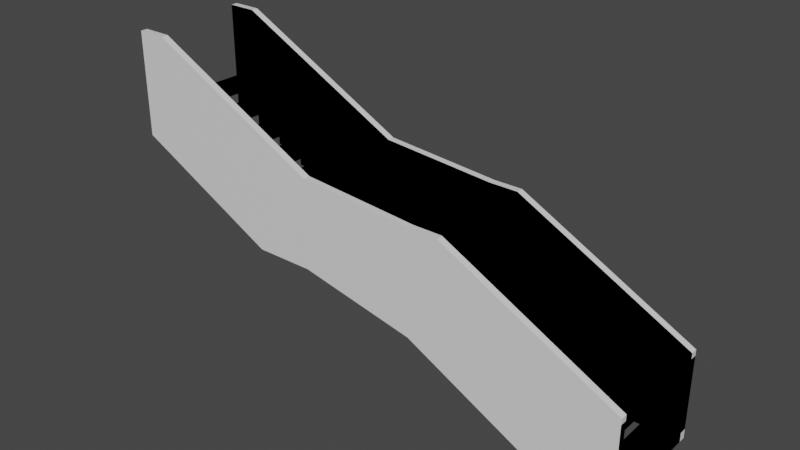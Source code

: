 # Source: stairs.blend  (saved by Blender 3.5.10; exported with 4.5.12 LTS)
import bpy
from mathutils import Matrix  # noqa: F401  (used for matrix-valued properties, if any)

bpy.ops.wm.read_factory_settings(use_empty=True)
scene = bpy.context.scene
scene.name = 'Scene'

# ---- collections
col_collection = bpy.data.collections.new('Collection'); scene.collection.children.link(col_collection)

# ---- materials (node trees are filled in below, after node groups)
mat_material = bpy.data.materials.new('Material')
mat_material.alpha_threshold = 0.0
mat_material.use_transparent_shadow = False
mat_material.roughness = 0.5
mat_material.line_color = (0.0, 0.0, 0.0, 1.0)

# ---- material node trees
mat_material.use_nodes = True; mat_material.node_tree.nodes.clear()
_N = mat_material.node_tree.nodes; _L = mat_material.node_tree.links
n0 = _N.new('ShaderNodeOutputMaterial'); n0.name = 'Material Output'; n0.location = (300, 300)
n1 = _N.new('ShaderNodeBsdfPrincipled'); n1.name = 'Principled BSDF'; n1.location = (10, 300)
n1.distribution = 'GGX'
n1.subsurface_method = 'RANDOM_WALK_SKIN'
n1.inputs[3].default_value = 1.45
n1.inputs[27].default_value = (0.0, 0.0, 0.0, 1.0)
n1.inputs[28].default_value = 1.0
_L.new(n1.outputs[0], n0.inputs[0])
n0.is_active_output = True

# ---- world
world_world = bpy.data.worlds.new('World'); scene.world = world_world
world_world.use_nodes = True; world_world.node_tree.nodes.clear()
_N = world_world.node_tree.nodes; _L = world_world.node_tree.links
n0 = _N.new('ShaderNodeOutputWorld'); n0.name = 'World Output'; n0.location = (300, 300)
n1 = _N.new('ShaderNodeBackground'); n1.name = 'Background'; n1.location = (10, 300)
n1.inputs[0].default_value = (0.05088, 0.05088, 0.05088, 1.0)
_L.new(n1.outputs[0], n0.inputs[0])
n0.is_active_output = True
world_world.color = (0.05088, 0.05088, 0.05088)
world_world.use_sun_shadow = False
world_world.sun_shadow_jitter_overblur = 0.0

# ---- meshes
me_cube = bpy.data.meshes.new('Cube')
me_cube.from_pydata([(1.0, 1.0, -1.0), (1.0, -1.0, -1.0), (-1.0, 1.0, 1.0), (-1.0, -1.0, 1.0), (1.0, 1.0, -0.7143), (-1.0, -1.0, 0.4286), (-1.0, -1.0, 0.7143), (1.0, -1.0, -0.7143), (-1.0, 1.0, 0.7143), (-1.0, 1.0, 0.4286), (0.7143, 1.0, -1.0), (0.4286, 1.0, -1.0), (-0.7143, -1.0, 1.0), (0.4286, -1.0, -1.0), (0.7143, -1.0, -1.0), (-0.7143, 1.0, 1.0), (0.1429, 1.0, -0.7143), (0.4286, 1.0, -0.7143), (0.7143, 1.0, -0.7143), (-0.1429, 1.0, -0.4286), (0.1429, 1.0, -0.4286), (0.4286, 1.0, -0.4286), (0.7143, 1.0, -0.4286), (-0.4286, 1.0, -0.1429), (-0.1429, 1.0, -0.1429), (0.1429, 1.0, -0.1429), (0.4286, 1.0, -0.1429), (-0.7143, 1.0, 0.1429), (-0.4286, 1.0, 0.1429), (-0.1429, 1.0, 0.1429), (0.1429, 1.0, 0.1429), (-0.7143, 1.0, 0.4286), (-0.4286, 1.0, 0.4286), (-0.1429, 1.0, 0.4286), (-0.7143, 1.0, 0.7143), (-0.4286, 1.0, 0.7143), (0.7143, -1.0, -0.7143), (0.4286, -1.0, -0.7143), (0.1429, -1.0, -0.7143), (0.7143, -1.0, -0.4286), (0.4286, -1.0, -0.4286), (0.1429, -1.0, -0.4286), (-0.1429, -1.0, -0.4286), (0.4286, -1.0, -0.1429), (0.1429, -1.0, -0.1429), (-0.1429, -1.0, -0.1429), (-0.4286, -1.0, -0.1429), (0.1429, -1.0, 0.1429), (-0.1429, -1.0, 0.1429), (-0.4286, -1.0, 0.1429), (-0.7143, -1.0, 0.1429), (-0.1429, -1.0, 0.4286), (-0.4286, -1.0, 0.4286), (-0.7143, -1.0, 0.4286), (-0.4286, -1.0, 0.7143), (-0.7143, -1.0, 0.7143), (-0.7143, -1.0, 0.8899), (-1.0, -1.0, 0.8899), (-1.0, 1.0, 0.8899), (0.7143, 1.0, -0.8244), (1.0, 1.0, -0.8244), (1.0, -1.0, -0.8244), (-0.7143, 1.0, 0.8899), (0.4286, 1.0, -0.5387), (0.7143, 1.0, -0.5387), (0.1429, 1.0, -0.253), (0.4286, 1.0, -0.253), (-0.1429, 1.0, 0.03272), (0.1429, 1.0, 0.03272), (-0.4286, 1.0, 0.3184), (-0.1429, 1.0, 0.3184), (-0.7143, 1.0, 0.6041), (-0.4286, 1.0, 0.6041), (0.7143, -1.0, -0.8244), (0.7143, -1.0, -0.5387), (0.4286, -1.0, -0.5387), (0.4286, -1.0, -0.253), (0.1429, -1.0, -0.253), (0.1429, -1.0, 0.03272), (-0.1429, -1.0, 0.03272), (-0.1429, -1.0, 0.3184), (-0.4286, -1.0, 0.3184), (-0.4286, -1.0, 0.6041), (-0.7143, -1.0, 0.6041), (1.0, 1.0, 0.399), (1.0, -1.0, 0.399), (-1.0, 1.0, 2.399), (-1.0, -1.0, 2.399), (1.0, 1.0, 0.6847), (1.0, -1.0, 0.6847), (-0.7143, -1.0, 2.399), (-0.7143, 1.0, 2.399), (0.7143, 1.0, 0.6847), (0.4286, 1.0, 0.9705), (0.7143, 1.0, 0.9705), (0.1429, 1.0, 1.256), (0.4286, 1.0, 1.256), (-0.1429, 1.0, 1.542), (0.1429, 1.0, 1.542), (-0.4286, 1.0, 1.828), (-0.1429, 1.0, 1.828), (-0.7143, 1.0, 2.113), (-0.4286, 1.0, 2.113), (0.7143, -1.0, 0.6847), (0.7143, -1.0, 0.9705), (0.4286, -1.0, 0.9705), (0.4286, -1.0, 1.256), (0.1429, -1.0, 1.256), (0.1429, -1.0, 1.542), (-0.1429, -1.0, 1.542), (-0.1429, -1.0, 1.828), (-0.4286, -1.0, 1.828), (-0.4286, -1.0, 2.113), (-0.7143, -1.0, 2.113), (-0.7143, -1.0, 2.289), (1.0, 1.0, 0.5746), (1.0, -1.0, 0.5746), (-0.7143, 1.0, 2.289), (0.7143, 1.0, 0.8603), (0.4286, 1.0, 1.146), (0.1429, 1.0, 1.432), (-0.1429, 1.0, 1.717), (-0.4286, 1.0, 2.003), (0.7143, -1.0, 0.8603), (0.4286, -1.0, 1.146), (0.1429, -1.0, 1.432), (-0.1429, -1.0, 1.717), (-0.4286, -1.0, 2.003), (-2.134, -1.0, 1.0), (-2.134, 1.0, 1.0), (-2.11, -1.0, 0.8899), (-2.11, 1.0, 0.8899), (-2.133, 1.0, 0.8907), (-2.133, -1.0, 0.8907), (-4.133, 1.0, 2.891), (-4.133, -1.0, 2.891), (-2.133, 1.0, 1.176), (-4.133, -1.0, 2.319), (-4.133, -1.0, 2.605), (-2.133, -1.0, 1.176), (-4.133, 1.0, 2.605), (-4.133, 1.0, 2.319), (-2.419, 1.0, 0.8907), (-2.704, 1.0, 0.8907), (-3.847, -1.0, 2.891), (-2.704, -1.0, 0.8907), (-2.419, -1.0, 0.8907), (-3.847, 1.0, 2.891), (-2.99, 1.0, 1.176), (-2.704, 1.0, 1.176), (-2.419, 1.0, 1.176), (-3.276, 1.0, 1.462), (-2.99, 1.0, 1.462), (-2.704, 1.0, 1.462), (-2.419, 1.0, 1.462), (-3.562, 1.0, 1.748), (-3.276, 1.0, 1.748), (-2.99, 1.0, 1.748), (-2.704, 1.0, 1.748), (-3.847, 1.0, 2.034), (-3.562, 1.0, 2.034), (-3.276, 1.0, 2.034), (-2.99, 1.0, 2.034), (-3.847, 1.0, 2.319), (-3.562, 1.0, 2.319), (-3.276, 1.0, 2.319), (-3.847, 1.0, 2.605), (-3.562, 1.0, 2.605), (-2.419, -1.0, 1.176), (-2.704, -1.0, 1.176), (-2.99, -1.0, 1.176), (-2.419, -1.0, 1.462), (-2.704, -1.0, 1.462), (-2.99, -1.0, 1.462), (-3.276, -1.0, 1.462), (-2.704, -1.0, 1.748), (-2.99, -1.0, 1.748), (-3.276, -1.0, 1.748), (-3.562, -1.0, 1.748), (-2.99, -1.0, 2.034), (-3.276, -1.0, 2.034), (-3.562, -1.0, 2.034), (-3.847, -1.0, 2.034), (-3.276, -1.0, 2.319), (-3.562, -1.0, 2.319), (-3.847, -1.0, 2.319), (-3.562, -1.0, 2.605), (-3.847, -1.0, 2.605), (-3.847, -1.0, 2.781), (-4.133, -1.0, 2.781), (-4.133, 1.0, 2.781), (-2.419, 1.0, 1.066), (-2.133, 1.0, 1.066), (-2.133, -1.0, 1.066), (-3.847, 1.0, 2.781), (-2.704, 1.0, 1.352), (-2.419, 1.0, 1.352), (-2.99, 1.0, 1.638), (-2.704, 1.0, 1.638), (-3.276, 1.0, 1.923), (-2.99, 1.0, 1.923), (-3.562, 1.0, 2.209), (-3.276, 1.0, 2.209), (-3.847, 1.0, 2.495), (-3.562, 1.0, 2.495), (-2.419, -1.0, 1.066), (-2.419, -1.0, 1.352), (-2.704, -1.0, 1.352), (-2.704, -1.0, 1.638), (-2.99, -1.0, 1.638), (-2.99, -1.0, 1.923), (-3.276, -1.0, 1.923), (-3.276, -1.0, 2.209), (-3.562, -1.0, 2.209), (-3.562, -1.0, 2.495), (-3.847, -1.0, 2.495), (-2.133, 1.0, 2.29), (-2.133, -1.0, 2.29), (-4.133, 1.0, 4.29), (-4.133, -1.0, 4.29), (-2.133, 1.0, 2.575), (-2.133, -1.0, 2.575), (-3.847, -1.0, 4.29), (-3.847, 1.0, 4.29), (-2.419, 1.0, 2.575), (-2.704, 1.0, 2.861), (-2.419, 1.0, 2.861), (-2.99, 1.0, 3.147), (-2.704, 1.0, 3.147), (-3.276, 1.0, 3.433), (-2.99, 1.0, 3.433), (-3.562, 1.0, 3.718), (-3.276, 1.0, 3.718), (-3.847, 1.0, 4.004), (-3.562, 1.0, 4.004), (-2.419, -1.0, 2.575), (-2.419, -1.0, 2.861), (-2.704, -1.0, 2.861), (-2.704, -1.0, 3.147), (-2.99, -1.0, 3.147), (-2.99, -1.0, 3.433), (-3.276, -1.0, 3.433), (-3.276, -1.0, 3.718), (-3.562, -1.0, 3.718), (-3.562, -1.0, 4.004), (-3.847, -1.0, 4.004), (-3.847, -1.0, 4.18), (-2.133, 1.0, 2.465), (-2.133, -1.0, 2.465), (-3.847, 1.0, 4.18), (-2.419, 1.0, 2.751), (-2.704, 1.0, 3.037), (-2.99, 1.0, 3.322), (-3.276, 1.0, 3.608), (-3.562, 1.0, 3.894), (-2.419, -1.0, 2.751), (-2.704, -1.0, 3.037), (-2.99, -1.0, 3.322), (-3.276, -1.0, 3.608), (-3.562, -1.0, 3.894), (-2.133, 1.0, 1.59), (-2.133, -1.0, 1.59), (1.0, 1.131, -1.0), (1.0, 1.131, -0.7143), (-1.0, 1.131, 0.4286), (0.7143, 1.131, -1.0), (0.4286, 1.131, -1.0), (0.1429, 1.131, -0.7143), (0.4286, 1.131, -0.7143), (-0.1429, 1.131, -0.4286), (0.1429, 1.131, -0.4286), (-0.4286, 1.131, -0.1429), (-0.1429, 1.131, -0.1429), (-0.7143, 1.131, 0.1429), (-0.4286, 1.131, 0.1429), (-0.7143, 1.131, 0.4286), (-1.0, 1.131, 0.8899), (1.0, 1.131, -0.8244), (1.0, 1.131, 0.399), (-1.0, 1.131, 2.399), (1.0, 1.131, 0.6847), (-0.7143, 1.131, 2.399), (0.4286, 1.131, 1.256), (0.1429, 1.131, 1.542), (-0.1429, 1.131, 1.828), (-0.4286, 1.131, 2.113), (1.0, 1.131, 0.5746), (-2.133, 1.131, 0.8907), (-4.133, 1.131, 2.891), (-4.133, 1.131, 2.605), (-4.133, 1.131, 2.319), (-2.419, 1.131, 0.8907), (-2.704, 1.131, 0.8907), (-2.99, 1.131, 1.176), (-2.704, 1.131, 1.176), (-3.562, 1.131, 1.748), (-3.276, 1.131, 1.748), (-3.847, 1.131, 2.034), (-3.562, 1.131, 2.034), (-3.847, 1.131, 2.319), (-4.133, 1.131, 2.781), (-4.133, 1.131, 4.29), (-2.133, 1.131, 2.575), (-3.847, 1.131, 4.29), (-2.419, 1.131, 2.861), (-2.704, 1.131, 3.147), (-2.99, 1.131, 3.433), (-3.276, 1.131, 3.718), (-3.562, 1.131, 4.004)], [(151, 293), (151, 295)], [(22, 21, 63, 64), (55, 12, 3, 6), (6, 3, 2, 8), (10, 0, 1, 14), (10, 18, 4, 0), (0, 4, 7, 1), (53, 55, 6, 5), (52, 54, 55, 53), (48, 51, 52, 49), (49, 52, 53, 50), (44, 47, 48, 45), (45, 48, 49, 46), (40, 43, 44, 41), (41, 44, 45, 42), (36, 39, 40, 37), (37, 40, 41, 38), (1, 7, 36, 14), (14, 36, 37, 13), (9, 8, 34, 31), (31, 34, 35, 32), (27, 31, 32, 28), (28, 32, 33, 29), (23, 28, 29, 24), (24, 29, 30, 25), (19, 24, 25, 20), (20, 25, 26, 21), (16, 20, 21, 17), (17, 21, 22, 18), (11, 17, 18, 10), (8, 2, 15, 34), (18, 36, 73, 59), (3, 12, 56, 57), (44, 43, 76, 77), (39, 22, 64, 74), (33, 32, 69, 70), (21, 40, 75, 63), (62, 58, 57, 56), (72, 82, 83, 71), (69, 81, 80, 70), (67, 79, 78, 68), (65, 77, 76, 66), (63, 75, 74, 64), (59, 73, 61, 60), (34, 35, 72, 71), (15, 2, 58, 62), (36, 7, 61, 73), (35, 54, 82, 72), (4, 18, 59, 60), (55, 34, 71, 83), (48, 47, 78, 79), (7, 4, 60, 61), (12, 15, 62, 56), (26, 25, 65, 66), (32, 52, 81, 69), (51, 33, 70, 80), (52, 51, 80, 81), (29, 48, 79, 67), (40, 39, 74, 75), (47, 30, 68, 78), (54, 55, 83, 82), (30, 29, 67, 68), (25, 44, 77, 65), (43, 26, 66, 76), (15, 12, 3, 2), (34, 55, 54, 35), (52, 32, 33, 51), (48, 29, 30, 47), (44, 25, 26, 43), (40, 21, 22, 39), (36, 18, 4, 7), (51, 48, 109, 110), (18, 22, 94, 92), (12, 56, 114, 90), (4, 0, 84, 88), (26, 25, 95, 96), (32, 35, 102, 99), (66, 26, 96, 119), (44, 43, 106, 107), (7, 1, 85, 89), (47, 44, 107, 108), (34, 15, 91, 101), (3, 12, 90, 87), (30, 29, 97, 98), (80, 51, 110, 126), (35, 72, 122, 102), (29, 33, 100, 97), (12, 55, 113, 90), (48, 47, 108, 109), (43, 40, 105, 106), (30, 68, 120, 98), (15, 2, 86, 91), (33, 32, 99, 100), (62, 15, 91, 117), (25, 30, 98, 95), (52, 51, 110, 111), (7, 61, 116, 89), (34, 35, 102, 101), (70, 33, 100, 121), (39, 36, 103, 104), (54, 82, 127, 112), (36, 7, 89, 103), (64, 22, 94, 118), (54, 55, 113, 112), (60, 4, 88, 115), (21, 26, 96, 93), (4, 18, 92, 88), (74, 39, 104, 123), (22, 21, 93, 94), (54, 52, 111, 112), (43, 76, 124, 106), (47, 78, 125, 108), (40, 39, 104, 105), (94, 88, 102, 100, 91, 98, 96), (92, 94, 88), (93, 96, 94), (95, 98, 96), (97, 100, 98), (99, 102, 100), (101, 102, 91), (113, 90, 112), (111, 110, 112), (109, 108, 110), (107, 106, 108), (105, 104, 106), (103, 89, 104), (57, 58, 131, 130), (2, 3, 128, 129), (154, 153, 195, 196), (187, 144, 135, 138), (138, 135, 134, 140), (129, 128, 133, 132), (142, 150, 136, 132), (131, 132, 133, 130), (185, 187, 138, 137), (184, 186, 187, 185), (180, 183, 184, 181), (181, 184, 185, 182), (176, 179, 180, 177), (177, 180, 181, 178), (172, 175, 176, 173), (173, 176, 177, 174), (168, 171, 172, 169), (169, 172, 173, 170), (133, 139, 168, 146), (146, 168, 169, 145), (141, 140, 166, 163), (163, 166, 167, 164), (159, 163, 164, 160), (160, 164, 165, 161), (155, 160, 161, 156), (156, 161, 162, 157), (151, 156, 157, 152), (152, 157, 158, 153), (148, 152, 153, 149), (149, 153, 154, 150), (143, 149, 150, 142), (140, 134, 147, 166), (150, 168, 205, 191), (135, 144, 188, 189), (176, 175, 208, 209), (171, 154, 196, 206), (165, 164, 201, 202), (153, 172, 207, 195), (194, 190, 189, 188), (204, 214, 215, 203), (201, 213, 212, 202), (199, 211, 210, 200), (197, 209, 208, 198), (195, 207, 206, 196), (191, 205, 193, 192), (166, 167, 204, 203), (147, 134, 190, 194), (168, 139, 193, 205), (167, 186, 214, 204), (136, 150, 191, 192), (187, 166, 203, 215), (180, 179, 210, 211), (139, 136, 192, 193), (144, 147, 194, 188), (158, 157, 197, 198), (164, 184, 213, 201), (183, 165, 202, 212), (184, 183, 212, 213), (161, 180, 211, 199), (172, 171, 206, 207), (179, 162, 200, 210), (186, 187, 215, 214), (162, 161, 199, 200), (157, 176, 209, 197), (175, 158, 198, 208), (147, 144, 135, 134), (166, 187, 186, 167), (184, 164, 165, 183), (180, 161, 162, 179), (176, 157, 158, 175), (172, 153, 154, 171), (168, 150, 136, 139), (183, 180, 241, 242), (150, 154, 226, 224), (144, 188, 246, 222), (136, 132, 260, 216, 220), (158, 157, 227, 228), (164, 167, 234, 231), (198, 158, 228, 251), (176, 175, 238, 239), (139, 133, 261, 217, 221), (179, 176, 239, 240), (166, 147, 223, 233), (135, 144, 222, 219), (162, 161, 229, 230), (212, 183, 242, 258), (167, 204, 254, 234), (161, 165, 232, 229), (144, 187, 245, 222), (180, 179, 240, 241), (175, 172, 237, 238), (162, 200, 252, 230), (147, 134, 218, 223), (165, 164, 231, 232), (194, 147, 223, 249), (157, 162, 230, 227), (184, 183, 242, 243), (139, 193, 248, 221), (166, 167, 234, 233), (202, 165, 232, 253), (171, 168, 235, 236), (186, 214, 259, 244), (168, 139, 221, 235), (196, 154, 226, 250), (186, 187, 245, 244), (192, 136, 220, 247), (153, 158, 228, 225), (136, 150, 224, 220), (206, 171, 236, 255), (154, 153, 225, 226), (186, 184, 243, 244), (175, 208, 256, 238), (179, 210, 257, 240), (172, 171, 236, 237), (226, 220, 234, 232, 223, 230, 228), (224, 226, 220), (225, 228, 226), (227, 230, 228), (229, 232, 230), (231, 234, 232), (233, 234, 223), (245, 222, 244), (243, 242, 244), (241, 240, 242), (239, 238, 240), (237, 236, 238), (235, 221, 236), (3, 57, 133, 128), (2, 129, 132, 58), (129, 2, 86, 220), (221, 87, 3, 128), (19, 20, 270, 269), (159, 160, 298, 297), (142, 132, 287, 291), (230, 223, 303, 306), (91, 86, 279, 281), (220, 86, 279, 302), (143, 142, 291, 292), (228, 230, 306, 305), (141, 163, 299, 290), (23, 24, 272, 271), (58, 132, 287, 276), (226, 228, 305, 304), (230, 232, 307, 306), (102, 88, 280, 285), (190, 134, 288, 300), (148, 149, 294, 293), (223, 234, 308, 303), (4, 88, 280, 263), (27, 28, 274, 273), (84, 0, 262, 278), (10, 0, 262, 265), (98, 91, 281, 283), (134, 140, 289, 288), (11, 10, 265, 266), (96, 98, 283, 282), (140, 141, 290, 289), (9, 31, 275, 264), (218, 134, 288, 301), (223, 218, 301, 303), (155, 156, 296, 295), (98, 100, 284, 283), (16, 17, 268, 267), (91, 102, 285, 281), (234, 220, 302, 308), (60, 115, 286, 277), (301, 288, 300, 289, 290, 297, 295, 293, 292, 291, 287, 264, 273, 271, 269, 266, 265, 262, 277, 263, 278, 286, 280, 282, 283, 284, 285, 281, 279, 302, 304, 305, 306, 307, 308, 303), (266, 269, 267)])
_uv = me_cube.uv_layers.new(name='UVMap')
_uv.uv.foreach_set('vector', [0.4464, 0.4643, 0.4464, 0.4286, 0.4464, 0.4286, 0.4464, 0.4643, 0.5893, 0.9643, 0.625, 0.9643, 0.625, 1.0, 0.5893, 1.0, 0.5893, 0.0, 0.625, 0.0, 0.625, 0.25, 0.5893, 0.25, 0.3393, 0.5, 0.375, 0.5, 0.375, 0.75, 0.3393, 0.75, 0.375, 0.4643, 0.4107, 0.4643, 0.4107, 0.5, 0.375, 0.5, 0.375, 0.5, 0.4107, 0.5, 0.4107, 0.75, 0.375, 0.75, 0.5536, 0.9643, 0.5893, 0.9643, 0.5893, 1.0, 0.5536, 1.0, 0.5536, 0.9286, 0.5893, 0.9286, 0.5893, 0.9643, 0.5536, 0.9643, 0.5179, 0.8929, 0.5536, 0.8929, 0.5536, 0.9286, 0.5179, 0.9286, 0.5179, 0.9286, 0.5536, 0.9286, 0.5536, 0.9643, 0.5179, 0.9643, 0.4821, 0.8571, 0.5179, 0.8571, 0.5179, 0.8929, 0.4821, 0.8929, 0.4821, 0.8929, 0.5179, 0.8929, 0.5179, 0.9286, 0.4821, 0.9286, 0.4464, 0.8214, 0.4821, 0.8214, 0.4821, 0.8571, 0.4464, 0.8571, 0.4464, 0.8571, 0.4821, 0.8571, 0.4821, 0.8929, 0.4464, 0.8929, 0.4107, 0.7857, 0.4464, 0.7857, 0.4464, 0.8214, 0.4107, 0.8214, 0.4107, 0.8214, 0.4464, 0.8214, 0.4464, 0.8571, 0.4107, 0.8571, 0.375, 0.75, 0.4107, 0.75, 0.4107, 0.7857, 0.375, 0.7857, 0.375, 0.7857, 0.4107, 0.7857, 0.4107, 0.8214, 0.375, 0.8214, 0.5536, 0.25, 0.5893, 0.25, 0.5893, 0.2857, 0.5536, 0.2857, 0.5536, 0.2857, 0.5893, 0.2857, 0.5893, 0.3214, 0.5536, 0.3214, 0.5179, 0.2857, 0.5536, 0.2857, 0.5536, 0.3214, 0.5179, 0.3214, 0.5179, 0.3214, 0.5536, 0.3214, 0.5536, 0.3571, 0.5179, 0.3571, 0.4821, 0.3214, 0.5179, 0.3214, 0.5179, 0.3571, 0.4821, 0.3571, 0.4821, 0.3571, 0.5179, 0.3571, 0.5179, 0.3929, 0.4821, 0.3929, 0.4464, 0.3571, 0.4821, 0.3571, 0.4821, 0.3929, 0.4464, 0.3929, 0.4464, 0.3929, 0.4821, 0.3929, 0.4821, 0.4286, 0.4464, 0.4286, 0.4107, 0.3929, 0.4464, 0.3929, 0.4464, 0.4286, 0.4107, 0.4286, 0.4107, 0.4286, 0.4464, 0.4286, 0.4464, 0.4643, 0.4107, 0.4643, 0.375, 0.4286, 0.4107, 0.4286, 0.4107, 0.4643, 0.375, 0.4643, 0.5893, 0.25, 0.625, 0.25, 0.625, 0.2857, 0.5893, 0.2857, 0.0, 0.0, 0.0, 0.0, 0.0, 0.0, 0.0, 0.0, 0.625, 1.0, 0.625, 0.9643, 0.625, 0.9643, 0.625, 1.0, 0.4821, 0.8571, 0.4821, 0.8214, 0.4821, 0.8214, 0.4821, 0.8571, 0.0, 0.0, 0.0, 0.0, 0.0, 0.0, 0.0, 0.0, 0.5536, 0.3571, 0.5536, 0.3214, 0.5536, 0.3214, 0.5536, 0.3571, 0.0, 0.0, 0.0, 0.0, 0.0, 0.0, 0.0, 0.0, 0.8393, 0.5, 0.875, 0.5, 0.875, 0.75, 0.8393, 0.75, 0.5893, 0.3214, 0.5893, 0.9286, 0.5893, 0.9643, 0.5893, 0.2857, 0.5536, 0.3214, 0.5536, 0.9286, 0.5536, 0.8929, 0.5536, 0.3571, 0.5179, 0.3571, 0.5179, 0.8929, 0.5179, 0.8571, 0.5179, 0.3929, 0.4821, 0.3929, 0.4821, 0.8571, 0.4821, 0.8214, 0.4821, 0.4286, 0.4464, 0.4286, 0.4464, 0.8214, 0.4464, 0.7857, 0.4464, 0.4643, 0.4107, 0.4643, 0.4107, 0.7857, 0.4107, 0.75, 0.4107, 0.5, 0.5893, 0.2857, 0.5893, 0.3214, 0.5893, 0.3214, 0.5893, 0.2857, 0.625, 0.2857, 0.625, 0.25, 0.625, 0.25, 0.625, 0.2857, 0.4107, 0.7857, 0.4107, 0.75, 0.4107, 0.75, 0.4107, 0.7857, 0.0, 0.0, 0.0, 0.0, 0.0, 0.0, 0.0, 0.0, 0.4107, 0.5, 0.4107, 0.4643, 0.4107, 0.4643, 0.4107, 0.5, 0.0, 0.0, 0.0, 0.0, 0.0, 0.0, 0.0, 0.0, 0.5179, 0.8929, 0.5179, 0.8571, 0.5179, 0.8571, 0.5179, 0.8929, 0.4107, 0.75, 0.4107, 0.5, 0.4107, 0.5, 0.4107, 0.75, 0.0, 0.0, 0.0, 0.0, 0.0, 0.0, 0.0, 0.0, 0.4821, 0.4286, 0.4821, 0.3929, 0.4821, 0.3929, 0.4821, 0.4286, 0.0, 0.0, 0.0, 0.0, 0.0, 0.0, 0.0, 0.0, 0.0, 0.0, 0.0, 0.0, 0.0, 0.0, 0.0, 0.0, 0.5536, 0.9286, 0.5536, 0.8929, 0.5536, 0.8929, 0.5536, 0.9286, 0.0, 0.0, 0.0, 0.0, 0.0, 0.0, 0.0, 0.0, 0.4464, 0.8214, 0.4464, 0.7857, 0.4464, 0.7857, 0.4464, 0.8214, 0.0, 0.0, 0.0, 0.0, 0.0, 0.0, 0.0, 0.0, 0.5893, 0.9286, 0.5893, 0.9643, 0.5893, 0.9643, 0.5893, 0.9286, 0.5179, 0.3929, 0.5179, 0.3571, 0.5179, 0.3571, 0.5179, 0.3929, 0.0, 0.0, 0.0, 0.0, 0.0, 0.0, 0.0, 0.0, 0.0, 0.0, 0.0, 0.0, 0.0, 0.0, 0.0, 0.0, 0.0, 0.0, 0.0, 0.0, 0.0, 0.0, 0.0, 0.0, 0.0, 0.0, 0.0, 0.0, 0.0, 0.0, 0.0, 0.0, 0.0, 0.0, 0.0, 0.0, 0.0, 0.0, 0.0, 0.0, 0.0, 0.0, 0.0, 0.0, 0.0, 0.0, 0.0, 0.0, 0.0, 0.0, 0.0, 0.0, 0.0, 0.0, 0.0, 0.0, 0.0, 0.0, 0.0, 0.0, 0.0, 0.0, 0.0, 0.0, 0.0, 0.0, 0.0, 0.0, 0.0, 0.0, 0.0, 0.0, 0.5536, 0.8929, 0.5179, 0.8929, 0.5179, 0.8929, 0.5536, 0.8929, 0.4107, 0.4643, 0.4464, 0.4643, 0.4464, 0.4643, 0.4107, 0.4643, 0.625, 0.9643, 0.625, 0.9643, 0.625, 0.9643, 0.625, 0.9643, 0.4107, 0.5, 0.375, 0.5, 0.375, 0.5, 0.4107, 0.5, 0.4821, 0.4286, 0.4821, 0.3929, 0.4821, 0.3929, 0.4821, 0.4286, 0.5536, 0.3214, 0.5893, 0.3214, 0.5893, 0.3214, 0.5536, 0.3214, 0.4821, 0.4286, 0.4821, 0.4286, 0.4821, 0.4286, 0.4821, 0.4286, 0.4821, 0.8571, 0.4821, 0.8214, 0.4821, 0.8214, 0.4821, 0.8571, 0.4107, 0.75, 0.375, 0.75, 0.375, 0.75, 0.4107, 0.75, 0.5179, 0.8571, 0.4821, 0.8571, 0.4821, 0.8571, 0.5179, 0.8571, 0.5893, 0.2857, 0.625, 0.2857, 0.625, 0.2857, 0.5893, 0.2857, 0.625, 1.0, 0.625, 0.9643, 0.625, 0.9643, 0.625, 1.0, 0.5179, 0.3929, 0.5179, 0.3571, 0.5179, 0.3571, 0.5179, 0.3929, 0.0, 0.0, 0.0, 0.0, 0.0, 0.0, 0.0, 0.0, 0.5893, 0.3214, 0.5893, 0.3214, 0.5893, 0.3214, 0.5893, 0.3214, 0.5179, 0.3571, 0.5536, 0.3571, 0.5536, 0.3571, 0.5179, 0.3571, 0.625, 0.9643, 0.5893, 0.9643, 0.5893, 0.9643, 0.625, 0.9643, 0.5179, 0.8929, 0.5179, 0.8571, 0.5179, 0.8571, 0.5179, 0.8929, 0.4821, 0.8214, 0.4464, 0.8214, 0.4464, 0.8214, 0.4821, 0.8214, 0.0, 0.0, 0.0, 0.0, 0.0, 0.0, 0.0, 0.0, 0.625, 0.2857, 0.625, 0.25, 0.625, 0.25, 0.625, 0.2857, 0.5536, 0.3571, 0.5536, 0.3214, 0.5536, 0.3214, 0.5536, 0.3571, 0.625, 0.2857, 0.625, 0.2857, 0.625, 0.2857, 0.625, 0.2857, 0.4821, 0.3929, 0.5179, 0.3929, 0.5179, 0.3929, 0.4821, 0.3929, 0.5536, 0.9286, 0.5536, 0.8929, 0.5536, 0.8929, 0.5536, 0.9286, 0.4107, 0.75, 0.4107, 0.75, 0.4107, 0.75, 0.4107, 0.75, 0.5893, 0.2857, 0.5893, 0.3214, 0.5893, 0.3214, 0.5893, 0.2857, 0.5536, 0.3571, 0.5536, 0.3571, 0.5536, 0.3571, 0.5536, 0.3571, 0.4464, 0.7857, 0.4107, 0.7857, 0.4107, 0.7857, 0.4464, 0.7857, 0.0, 0.0, 0.0, 0.0, 0.0, 0.0, 0.0, 0.0, 0.4107, 0.7857, 0.4107, 0.75, 0.4107, 0.75, 0.4107, 0.7857, 0.4464, 0.4643, 0.4464, 0.4643, 0.4464, 0.4643, 0.4464, 0.4643, 0.5893, 0.9286, 0.5893, 0.9643, 0.5893, 0.9643, 0.5893, 0.9286, 0.4107, 0.5, 0.4107, 0.5, 0.4107, 0.5, 0.4107, 0.5, 0.4464, 0.4286, 0.4821, 0.4286, 0.4821, 0.4286, 0.4464, 0.4286, 0.4107, 0.5, 0.4107, 0.4643, 0.4107, 0.4643, 0.4107, 0.5, 0.0, 0.0, 0.0, 0.0, 0.0, 0.0, 0.0, 0.0, 0.4464, 0.4643, 0.4464, 0.4286, 0.4464, 0.4286, 0.4464, 0.4643, 0.5893, 0.9286, 0.5536, 0.9286, 0.5536, 0.9286, 0.5893, 0.9286, 0.4821, 0.8214, 0.4821, 0.8214, 0.4821, 0.8214, 0.4821, 0.8214, 0.5179, 0.8571, 0.5179, 0.8571, 0.5179, 0.8571, 0.5179, 0.8571, 0.4464, 0.8214, 0.4464, 0.7857, 0.4464, 0.7857, 0.4464, 0.8214, 0.0, 0.0, 0.0, 0.0, 0.0, 0.0, 0.0, 0.0, 0.0, 0.0, 0.0, 0.0, 0.0, 0.0, 0.4107, 0.4643, 0.4464, 0.4643, 0.0, 0.0, 0.4464, 0.4286, 0.4821, 0.4286, 0.0, 0.0, 0.4821, 0.3929, 0.5179, 0.3929, 0.0, 0.0, 0.5179, 0.3571, 0.5536, 0.3571, 0.5179, 0.3929, 0.5536, 0.3214, 0.5893, 0.3214, 0.0, 0.0, 0.5893, 0.2857, 0.5893, 0.3214, 0.625, 0.2857, 0.5893, 0.9643, 0.625, 0.9643, 0.5893, 0.9286, 0.5536, 0.9286, 0.5536, 0.8929, 0.5893, 0.9286, 0.5179, 0.8929, 0.5179, 0.8571, 0.5536, 0.8929, 0.4821, 0.8571, 0.4821, 0.8214, 0.5179, 0.8571, 0.4464, 0.8214, 0.4464, 0.7857, 0.4821, 0.8214, 0.4107, 0.7857, 0.4107, 0.75, 0.4464, 0.7857, 0.875, 0.75, 0.875, 0.5, 0.875, 0.5, 0.875, 0.75, 0.625, 0.25, 0.625, 0.0, 0.625, 0.0, 0.625, 0.25, 0.4464, 0.4643, 0.4464, 0.4286, 0.4464, 0.4286, 0.4464, 0.4643, 0.5893, 0.9643, 0.625, 0.9643, 0.625, 1.0, 0.5893, 1.0, 0.5893, 0.0, 0.625, 0.0, 0.625, 0.25, 0.5893, 0.25, 0.625, 0.25, 0.625, 0.0, 0.375, 0.75, 0.0, 0.0, 0.375, 0.4643, 0.4107, 0.4643, 0.4107, 0.5, 0.375, 0.5, 0.875, 0.5, 0.375, 0.5, 0.375, 0.75, 0.875, 0.75, 0.5536, 0.9643, 0.5893, 0.9643, 0.5893, 1.0, 0.5536, 1.0, 0.5536, 0.9286, 0.5893, 0.9286, 0.5893, 0.9643, 0.5536, 0.9643, 0.5179, 0.8929, 0.5536, 0.8929, 0.5536, 0.9286, 0.5179, 0.9286, 0.5179, 0.9286, 0.5536, 0.9286, 0.5536, 0.9643, 0.5179, 0.9643, 0.4821, 0.8571, 0.5179, 0.8571, 0.5179, 0.8929, 0.4821, 0.8929, 0.4821, 0.8929, 0.5179, 0.8929, 0.5179, 0.9286, 0.4821, 0.9286, 0.4464, 0.8214, 0.4821, 0.8214, 0.4821, 0.8571, 0.4464, 0.8571, 0.4464, 0.8571, 0.4821, 0.8571, 0.4821, 0.8929, 0.4464, 0.8929, 0.4107, 0.7857, 0.4464, 0.7857, 0.4464, 0.8214, 0.4107, 0.8214, 0.4107, 0.8214, 0.4464, 0.8214, 0.4464, 0.8571, 0.4107, 0.8571, 0.375, 0.75, 0.4107, 0.75, 0.4107, 0.7857, 0.375, 0.7857, 0.375, 0.7857, 0.4107, 0.7857, 0.4107, 0.8214, 0.375, 0.8214, 0.5536, 0.25, 0.5893, 0.25, 0.5893, 0.2857, 0.5536, 0.2857, 0.5536, 0.2857, 0.5893, 0.2857, 0.5893, 0.3214, 0.5536, 0.3214, 0.5179, 0.2857, 0.5536, 0.2857, 0.5536, 0.3214, 0.5179, 0.3214, 0.5179, 0.3214, 0.5536, 0.3214, 0.5536, 0.3571, 0.5179, 0.3571, 0.4821, 0.3214, 0.5179, 0.3214, 0.5179, 0.3571, 0.4821, 0.3571, 0.4821, 0.3571, 0.5179, 0.3571, 0.5179, 0.3929, 0.4821, 0.3929, 0.4464, 0.3571, 0.4821, 0.3571, 0.4821, 0.3929, 0.4464, 0.3929, 0.4464, 0.3929, 0.4821, 0.3929, 0.4821, 0.4286, 0.4464, 0.4286, 0.4107, 0.3929, 0.4464, 0.3929, 0.4464, 0.4286, 0.4107, 0.4286, 0.4107, 0.4286, 0.4464, 0.4286, 0.4464, 0.4643, 0.4107, 0.4643, 0.375, 0.4286, 0.4107, 0.4286, 0.4107, 0.4643, 0.375, 0.4643, 0.5893, 0.25, 0.625, 0.25, 0.625, 0.2857, 0.5893, 0.2857, 0.0, 0.0, 0.0, 0.0, 0.0, 0.0, 0.0, 0.0, 0.625, 1.0, 0.625, 0.9643, 0.625, 0.9643, 0.625, 1.0, 0.4821, 0.8571, 0.4821, 0.8214, 0.4821, 0.8214, 0.4821, 0.8571, 0.0, 0.0, 0.0, 0.0, 0.0, 0.0, 0.0, 0.0, 0.5536, 0.3571, 0.5536, 0.3214, 0.5536, 0.3214, 0.5536, 0.3571, 0.0, 0.0, 0.0, 0.0, 0.0, 0.0, 0.0, 0.0, 0.8393, 0.5, 0.875, 0.5, 0.875, 0.75, 0.8393, 0.75, 0.5893, 0.3214, 0.5893, 0.9286, 0.5893, 0.9643, 0.5893, 0.2857, 0.5536, 0.3214, 0.5536, 0.9286, 0.5536, 0.8929, 0.5536, 0.3571, 0.5179, 0.3571, 0.5179, 0.8929, 0.5179, 0.8571, 0.5179, 0.3929, 0.4821, 0.3929, 0.4821, 0.8571, 0.4821, 0.8214, 0.4821, 0.4286, 0.4464, 0.4286, 0.4464, 0.8214, 0.4464, 0.7857, 0.4464, 0.4643, 0.4107, 0.4643, 0.4107, 0.7857, 0.4107, 0.75, 0.4107, 0.5, 0.5893, 0.2857, 0.5893, 0.3214, 0.5893, 0.3214, 0.5893, 0.2857, 0.625, 0.2857, 0.625, 0.25, 0.625, 0.25, 0.625, 0.2857, 0.4107, 0.7857, 0.4107, 0.75, 0.4107, 0.75, 0.4107, 0.7857, 0.0, 0.0, 0.0, 0.0, 0.0, 0.0, 0.0, 0.0, 0.4107, 0.5, 0.4107, 0.4643, 0.4107, 0.4643, 0.4107, 0.5, 0.0, 0.0, 0.0, 0.0, 0.0, 0.0, 0.0, 0.0, 0.5179, 0.8929, 0.5179, 0.8571, 0.5179, 0.8571, 0.5179, 0.8929, 0.4107, 0.75, 0.4107, 0.5, 0.4107, 0.5, 0.4107, 0.75, 0.0, 0.0, 0.0, 0.0, 0.0, 0.0, 0.0, 0.0, 0.4821, 0.4286, 0.4821, 0.3929, 0.4821, 0.3929, 0.4821, 0.4286, 0.0, 0.0, 0.0, 0.0, 0.0, 0.0, 0.0, 0.0, 0.0, 0.0, 0.0, 0.0, 0.0, 0.0, 0.0, 0.0, 0.5536, 0.9286, 0.5536, 0.8929, 0.5536, 0.8929, 0.5536, 0.9286, 0.0, 0.0, 0.0, 0.0, 0.0, 0.0, 0.0, 0.0, 0.4464, 0.8214, 0.4464, 0.7857, 0.4464, 0.7857, 0.4464, 0.8214, 0.0, 0.0, 0.0, 0.0, 0.0, 0.0, 0.0, 0.0, 0.5893, 0.9286, 0.5893, 0.9643, 0.5893, 0.9643, 0.5893, 0.9286, 0.5179, 0.3929, 0.5179, 0.3571, 0.5179, 0.3571, 0.5179, 0.3929, 0.0, 0.0, 0.0, 0.0, 0.0, 0.0, 0.0, 0.0, 0.0, 0.0, 0.0, 0.0, 0.0, 0.0, 0.0, 0.0, 0.0, 0.0, 0.0, 0.0, 0.0, 0.0, 0.0, 0.0, 0.0, 0.0, 0.0, 0.0, 0.0, 0.0, 0.0, 0.0, 0.0, 0.0, 0.0, 0.0, 0.0, 0.0, 0.0, 0.0, 0.0, 0.0, 0.0, 0.0, 0.0, 0.0, 0.0, 0.0, 0.0, 0.0, 0.0, 0.0, 0.0, 0.0, 0.0, 0.0, 0.0, 0.0, 0.0, 0.0, 0.0, 0.0, 0.0, 0.0, 0.0, 0.0, 0.0, 0.0, 0.0, 0.0, 0.0, 0.0, 0.5536, 0.8929, 0.5179, 0.8929, 0.6927, 0.8929, 0.7284, 0.8929, 0.4107, 0.4643, 0.4464, 0.4643, 0.6213, 0.4643, 0.5856, 0.4643, 0.625, 0.9643, 0.625, 0.9643, 0.625, 0.9643, 0.625, 0.9643, 0.4107, 0.5, 0.375, 0.5, 0.4624, 0.5, 0.5499, 0.5, 0.5856, 0.5, 0.4821, 0.4286, 0.4821, 0.3929, 0.4821, 0.3929, 0.4821, 0.4286, 0.5536, 0.3214, 0.5893, 0.3214, 0.7642, 0.3214, 0.7284, 0.3214, 0.4821, 0.4286, 0.4821, 0.4286, 0.4821, 0.4286, 0.4821, 0.4286, 0.4821, 0.8571, 0.4821, 0.8214, 0.4821, 0.8214, 0.4821, 0.8571, 0.4107, 0.75, 0.375, 0.75, 0.4624, 0.75, 0.5499, 0.75, 0.5856, 0.75, 0.5179, 0.8571, 0.4821, 0.8571, 0.657, 0.8571, 0.6927, 0.8571, 0.5893, 0.2857, 0.625, 0.2857, 0.7999, 0.2857, 0.7642, 0.2857, 0.625, 1.0, 0.625, 0.9643, 0.625, 0.9643, 0.625, 1.0, 0.5179, 0.3929, 0.5179, 0.3571, 0.5179, 0.3571, 0.5179, 0.3929, 0.0, 0.0, 0.0, 0.0, 0.0, 0.0, 0.0, 0.0, 0.5893, 0.3214, 0.5893, 0.3214, 0.5893, 0.3214, 0.5893, 0.3214, 0.5179, 0.3571, 0.5536, 0.3571, 0.7284, 0.3571, 0.6927, 0.3571, 0.625, 0.9643, 0.5893, 0.9643, 0.7642, 0.9643, 0.7999, 0.9643, 0.5179, 0.8929, 0.5179, 0.8571, 0.5179, 0.8571, 0.5179, 0.8929, 0.4821, 0.8214, 0.4464, 0.8214, 0.6213, 0.8214, 0.657, 0.8214, 0.0, 0.0, 0.0, 0.0, 0.0, 0.0, 0.0, 0.0, 0.625, 0.2857, 0.625, 0.25, 0.625, 0.25, 0.625, 0.2857, 0.5536, 0.3571, 0.5536, 0.3214, 0.5536, 0.3214, 0.5536, 0.3571, 0.625, 0.2857, 0.625, 0.2857, 0.625, 0.2857, 0.625, 0.2857, 0.4821, 0.3929, 0.5179, 0.3929, 0.6927, 0.3929, 0.657, 0.3929, 0.5536, 0.9286, 0.5536, 0.8929, 0.5536, 0.8929, 0.5536, 0.9286, 0.4107, 0.75, 0.4107, 0.75, 0.4107, 0.75, 0.4107, 0.75, 0.5893, 0.2857, 0.5893, 0.3214, 0.5893, 0.3214, 0.5893, 0.2857, 0.5536, 0.3571, 0.5536, 0.3571, 0.5536, 0.3571, 0.5536, 0.3571, 0.4464, 0.7857, 0.4107, 0.7857, 0.5856, 0.7857, 0.6213, 0.7857, 0.0, 0.0, 0.0, 0.0, 0.0, 0.0, 0.0, 0.0, 0.4107, 0.7857, 0.4107, 0.75, 0.4107, 0.75, 0.4107, 0.7857, 0.4464, 0.4643, 0.4464, 0.4643, 0.4464, 0.4643, 0.4464, 0.4643, 0.5893, 0.9286, 0.5893, 0.9643, 0.5893, 0.9643, 0.5893, 0.9286, 0.4107, 0.5, 0.4107, 0.5, 0.4107, 0.5, 0.4107, 0.5, 0.4464, 0.4286, 0.4821, 0.4286, 0.657, 0.4286, 0.6213, 0.4286, 0.4107, 0.5, 0.4107, 0.4643, 0.4107, 0.4643, 0.4107, 0.5, 0.0, 0.0, 0.0, 0.0, 0.0, 0.0, 0.0, 0.0, 0.4464, 0.4643, 0.4464, 0.4286, 0.4464, 0.4286, 0.4464, 0.4643, 0.5893, 0.9286, 0.5536, 0.9286, 0.7284, 0.9286, 0.7642, 0.9286, 0.4821, 0.8214, 0.4821, 0.8214, 0.4821, 0.8214, 0.4821, 0.8214, 0.5179, 0.8571, 0.5179, 0.8571, 0.5179, 0.8571, 0.5179, 0.8571, 0.4464, 0.8214, 0.4464, 0.7857, 0.4464, 0.7857, 0.4464, 0.8214, 0.0, 0.0, 0.0, 0.0, 0.0, 0.0, 0.0, 0.0, 0.0, 0.0, 0.0, 0.0, 0.0, 0.0, 0.4107, 0.4643, 0.4464, 0.4643, 0.0, 0.0, 0.4464, 0.4286, 0.4821, 0.4286, 0.0, 0.0, 0.4821, 0.3929, 0.5179, 0.3929, 0.0, 0.0, 0.5179, 0.3571, 0.5536, 0.3571, 0.5179, 0.3929, 0.5536, 0.3214, 0.5893, 0.3214, 0.0, 0.0, 0.5893, 0.2857, 0.5893, 0.3214, 0.625, 0.2857, 0.5893, 0.9643, 0.625, 0.9643, 0.5893, 0.9286, 0.5536, 0.9286, 0.5536, 0.8929, 0.5893, 0.9286, 0.5179, 0.8929, 0.5179, 0.8571, 0.5536, 0.8929, 0.4821, 0.8571, 0.4821, 0.8214, 0.5179, 0.8571, 0.4464, 0.8214, 0.4464, 0.7857, 0.4821, 0.8214, 0.4107, 0.7857, 0.4107, 0.75, 0.4464, 0.7857, 0.625, 0.0, 0.625, 1.0, 0.0, 0.0, 0.625, 0.0, 0.625, 0.25, 0.625, 0.25, 0.0, 0.0, 0.625, 0.25, 0.0, 0.0, 0.0, 0.0, 0.0, 0.0, 0.0, 0.0, 0.0, 0.0, 0.0, 0.0, 0.0, 0.0, 0.0, 0.0, 0.4464, 0.3571, 0.4464, 0.3929, 0.4464, 0.3929, 0.4464, 0.3571, 0.5179, 0.2857, 0.5179, 0.3214, 0.5179, 0.3214, 0.5179, 0.2857, 0.375, 0.4643, 0.375, 0.5, 0.375, 0.5, 0.375, 0.4643, 0.0, 0.0, 0.0, 0.0, 0.0, 0.0, 0.0, 0.0, 0.625, 0.2857, 0.625, 0.25, 0.625, 0.25, 0.625, 0.2857, 0.0, 0.0, 0.0, 0.0, 0.0, 0.0, 0.0, 0.0, 0.375, 0.4286, 0.375, 0.4643, 0.375, 0.4643, 0.375, 0.4286, 0.0, 0.0, 0.0, 0.0, 0.0, 0.0, 0.0, 0.0, 0.5536, 0.25, 0.5536, 0.2857, 0.5536, 0.2857, 0.5536, 0.25, 0.4821, 0.3214, 0.4821, 0.3571, 0.4821, 0.3571, 0.4821, 0.3214, 0.625, 0.25, 0.0, 0.0, 0.0, 0.0, 0.625, 0.25, 0.0, 0.0, 0.0, 0.0, 0.0, 0.0, 0.0, 0.0, 0.5179, 0.3929, 0.5536, 0.3571, 0.5536, 0.3571, 0.5179, 0.3929, 0.0, 0.0, 0.0, 0.0, 0.0, 0.0, 0.0, 0.0, 0.625, 0.25, 0.625, 0.25, 0.625, 0.25, 0.625, 0.25, 0.4107, 0.3929, 0.4107, 0.4286, 0.4107, 0.4286, 0.4107, 0.3929, 0.625, 0.2857, 0.5893, 0.3214, 0.5893, 0.3214, 0.625, 0.2857, 0.4107, 0.5, 0.4107, 0.5, 0.4107, 0.5, 0.4107, 0.5, 0.5179, 0.2857, 0.5179, 0.3214, 0.5179, 0.3214, 0.5179, 0.2857, 0.375, 0.5, 0.375, 0.5, 0.375, 0.5, 0.375, 0.5, 0.3393, 0.5, 0.375, 0.5, 0.375, 0.5, 0.3393, 0.5, 0.0, 0.0, 0.0, 0.0, 0.0, 0.0, 0.0, 0.0, 0.625, 0.25, 0.5893, 0.25, 0.5893, 0.25, 0.625, 0.25, 0.375, 0.4286, 0.375, 0.4643, 0.375, 0.4643, 0.375, 0.4286, 0.0, 0.0, 0.0, 0.0, 0.0, 0.0, 0.0, 0.0, 0.5893, 0.25, 0.5536, 0.25, 0.5536, 0.25, 0.5893, 0.25, 0.5536, 0.25, 0.5536, 0.2857, 0.5536, 0.2857, 0.5536, 0.25, 0.625, 0.25, 0.625, 0.25, 0.625, 0.25, 0.625, 0.25, 0.625, 0.2857, 0.625, 0.25, 0.625, 0.25, 0.625, 0.2857, 0.4821, 0.3214, 0.4821, 0.3571, 0.4821, 0.3571, 0.4821, 0.3214, 0.5179, 0.3929, 0.5536, 0.3571, 0.5536, 0.3571, 0.5179, 0.3929, 0.4107, 0.3929, 0.4107, 0.4286, 0.4107, 0.4286, 0.4107, 0.3929, 0.625, 0.2857, 0.5893, 0.3214, 0.5893, 0.3214, 0.625, 0.2857, 0.0, 0.0, 0.0, 0.0, 0.0, 0.0, 0.0, 0.0, 0.4107, 0.5, 0.4107, 0.5, 0.4107, 0.5, 0.4107, 0.5, 0.625, 0.25, 0.625, 0.25, 0.625, 0.25, 0.5893, 0.25, 0.5536, 0.25, 0.0, 0.0, 0.0, 0.0, 0.0, 0.0, 0.375, 0.4286, 0.375, 0.4643, 0.375, 0.5, 0.0, 0.0, 0.0, 0.0, 0.0, 0.0, 0.0, 0.0, 0.0, 0.0, 0.375, 0.4643, 0.375, 0.5, 0.0, 0.0, 0.0, 0.0, 0.0, 0.0, 0.0, 0.0, 0.0, 0.0, 0.0, 0.0, 0.0, 0.0, 0.5536, 0.3571, 0.5893, 0.3214, 0.625, 0.2857, 0.625, 0.25, 0.0, 0.0, 0.0, 0.0, 0.0, 0.0, 0.0, 0.0, 0.5536, 0.3571, 0.5893, 0.3214, 0.625, 0.2857, 0.0, 0.0, 0.0, 0.0, 0.0, 0.0])
me_cube.materials.append(mat_material)
me_cube.use_mirror_vertex_groups = False
me_cube.update()

# ---- objects
ob_cube = bpy.data.objects.new('Cube', me_cube)

# ---- transforms, parenting, visibility, modifiers, constraints
ob_cube.location = (0.0, 0.0, 0.0)
ob_cube.scale = (5.172, 2.675, 2.675)
ob_cube.lock_rotations_4d = False
ob_cube.empty_display_type = 'ARROWS'
ob_cube.lineart.crease_threshold = 0.0
_m = ob_cube.modifiers.new('ミラー', 'MIRROR')
_m.use_axis = (False, True, False)

# ---- collection membership
col_collection.objects.link(ob_cube)

# ---- scene / render settings (as saved in the file)
scene.frame_start = 1; scene.frame_end = 250; scene.frame_set(1)
scene.render.engine = 'BLENDER_EEVEE_NEXT'
scene.cycles.sampling_pattern = 'TABULATED_SOBOL'
scene.view_settings.view_transform = 'Filmic'
bpy.context.view_layer.update()

# ---- added for rendering (the .blend has no active camera and no usable light): camera, sun
cam_auto = bpy.data.cameras.new('AutoCamera')
cam_auto.lens = 50.0
cam_auto.sensor_width = 36.0
cam_auto.clip_end = 1000.0
ob_auto_camera = bpy.data.objects.new('AutoCamera', cam_auto)
scene.collection.objects.link(ob_auto_camera)
ob_auto_camera.location = (20.2869, -34.0657, 27.1097)
ob_auto_camera.rotation_euler = (1.09748, -7.21219e-08, 0.694738)
scene.camera = ob_auto_camera
light_auto_sun = bpy.data.lights.new('AutoSun', 'SUN')
light_auto_sun.energy = 3.0
light_auto_sun.angle = 0.0523599
ob_auto_sun = bpy.data.objects.new('AutoSun', light_auto_sun)
scene.collection.objects.link(ob_auto_sun)
ob_auto_sun.rotation_euler = (0.872665, 0.174533, 0.523599)
bpy.context.view_layer.update()
